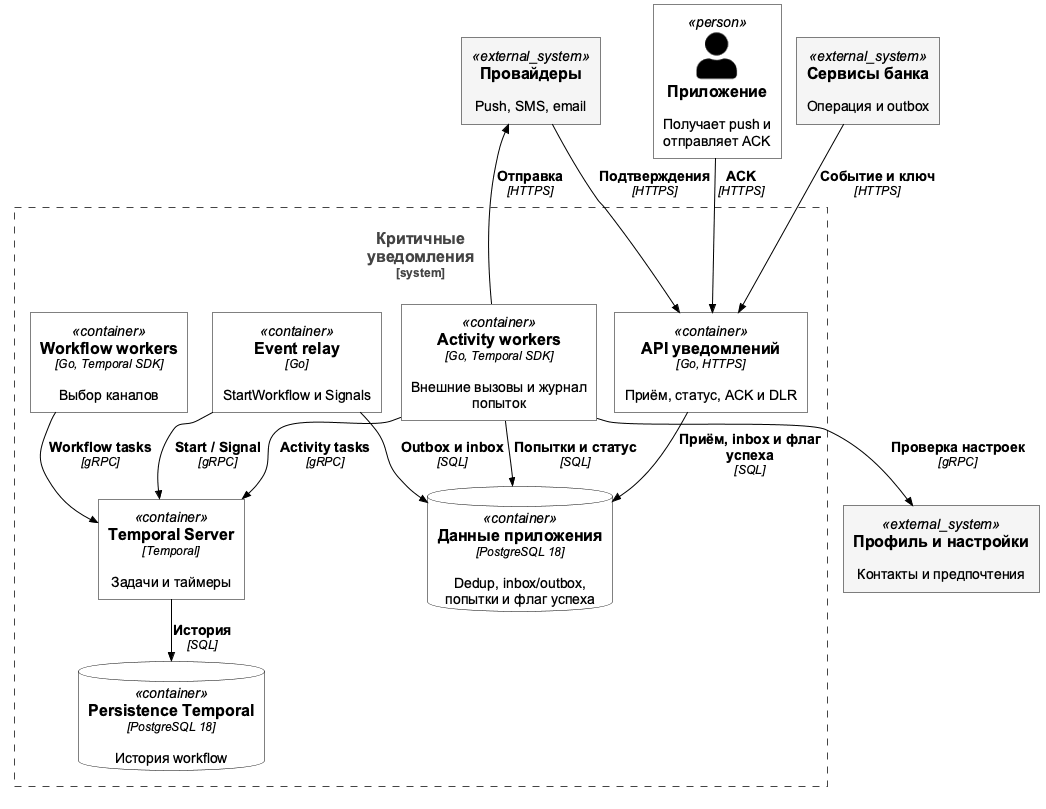

The diagram above was rendered by PlantUML. Its source (embedded in the PNG):
@startuml
!pragma layout smetana
!include <C4/C4_Container>
LAYOUT_TOP_DOWN()
UpdateElementStyle("person", $bgColor="white", $fontColor="black", $borderColor="black")
UpdateElementStyle("system", $bgColor="white", $fontColor="black", $borderColor="black")
UpdateElementStyle("external_system", $bgColor="#F5F5F5", $fontColor="black", $borderColor="black")
UpdateElementStyle("container", $bgColor="white", $fontColor="black", $borderColor="black")
UpdateRelStyle("black", "black")
skinparam wrapWidth 180
skinparam ranksep 15
skinparam nodesep 15
skinparam monochrome true
skinparam shadowing false
skinparam backgroundColor white
skinparam defaultFontName Arial
skinparam defaultFontSize 14
skinparam ArrowColor black
skinparam NoteBackgroundColor white
skinparam NoteBorderColor black
System_Ext(bank, "Сервисы банка", "Операция и outbox")
Person(app, "Приложение", "Получает push и отправляет ACK")
System_Boundary(platform, "Критичные уведомления") {
  Container(api, "API уведомлений", "Go, HTTPS", "Приём, статус, ACK и DLR")
  ContainerDb(db, "Данные приложения", "PostgreSQL 18", "Dedup, inbox/outbox, попытки и флаг успеха")
  Container(relay, "Event relay", "Go", "StartWorkflow и Signals")
  Container(t, "Temporal Server", "Temporal", "Задачи и таймеры")
  ContainerDb(tdb, "Persistence Temporal", "PostgreSQL 18", "История workflow")
  Container(wf, "Workflow workers", "Go, Temporal SDK", "Выбор каналов")
  Container(act, "Activity workers", "Go, Temporal SDK", "Внешние вызовы и журнал попыток")
}
System_Ext(profile, "Профиль и настройки", "Контакты и предпочтения")
System_Ext(provider, "Провайдеры", "Push, SMS, email")
Rel(bank, api, "Событие и ключ", "HTTPS")
Rel(app, api, "ACK", "HTTPS")
Rel(api, db, "Приём, inbox и флаг успеха", "SQL")
Rel(relay, db, "Outbox и inbox", "SQL")
Rel(relay, t, "Start / Signal", "gRPC")
Rel(t, tdb, "История", "SQL")
Rel(wf, t, "Workflow tasks", "gRPC")
Rel(act, t, "Activity tasks", "gRPC")
Rel(act, db, "Попытки и статус", "SQL")
Rel(act, profile, "Проверка настроек", "gRPC")
Rel(act, provider, "Отправка", "HTTPS")
Rel(provider, api, "Подтверждения", "HTTPS")
@enduml